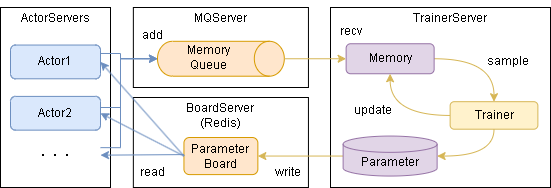

The diagram above was exported from draw.io. Its source (the exported page's mxGraphModel, read from the mxfile embedded in the PNG):
<mxGraphModel dx="637" dy="341" grid="1" gridSize="10" guides="1" tooltips="1" connect="1" arrows="1" fold="1" page="1" pageScale="1" pageWidth="827" pageHeight="1169" math="0" shadow="0">
  <root>
    <mxCell id="K-JtKgRcWMsRQbdHGlLO-0" />
    <mxCell id="K-JtKgRcWMsRQbdHGlLO-1" parent="K-JtKgRcWMsRQbdHGlLO-0" />
    <mxCell id="Bo_YwxscBov0E5RCQlZk-0" value="" style="rounded=0;whiteSpace=wrap;html=1;" parent="K-JtKgRcWMsRQbdHGlLO-1" vertex="1">
      <mxGeometry x="262.86" y="110" width="175.09" height="80" as="geometry" />
    </mxCell>
    <mxCell id="K-JtKgRcWMsRQbdHGlLO-2" value="" style="rounded=0;whiteSpace=wrap;html=1;" parent="K-JtKgRcWMsRQbdHGlLO-1" vertex="1">
      <mxGeometry x="130" y="110" width="110" height="180" as="geometry" />
    </mxCell>
    <mxCell id="K-JtKgRcWMsRQbdHGlLO-3" value="" style="rounded=0;whiteSpace=wrap;html=1;" parent="K-JtKgRcWMsRQbdHGlLO-1" vertex="1">
      <mxGeometry x="460" y="110" width="220" height="180" as="geometry" />
    </mxCell>
    <mxCell id="K-JtKgRcWMsRQbdHGlLO-19" value="TrainerServer" style="text;html=1;strokeColor=none;fillColor=none;align=center;verticalAlign=middle;whiteSpace=wrap;rounded=0;" parent="K-JtKgRcWMsRQbdHGlLO-1" vertex="1">
      <mxGeometry x="550" y="105.57" width="60" height="30" as="geometry" />
    </mxCell>
    <mxCell id="oQPWFHLeAvDRo9ODsm7F-1" value="" style="rounded=0;whiteSpace=wrap;html=1;" parent="K-JtKgRcWMsRQbdHGlLO-1" vertex="1">
      <mxGeometry x="262.85" y="200" width="175.09" height="90" as="geometry" />
    </mxCell>
    <mxCell id="fyiamIvasMBw120ySicx-1" value="BoardServer&lt;br&gt;(Redis)" style="text;html=1;strokeColor=none;fillColor=none;align=center;verticalAlign=middle;whiteSpace=wrap;rounded=0;" parent="K-JtKgRcWMsRQbdHGlLO-1" vertex="1">
      <mxGeometry x="297.40000000000003" y="200.16" width="106" height="35.57" as="geometry" />
    </mxCell>
    <mxCell id="fyiamIvasMBw120ySicx-4" value="ActorServers" style="text;html=1;strokeColor=none;fillColor=none;align=center;verticalAlign=middle;whiteSpace=wrap;rounded=0;" parent="K-JtKgRcWMsRQbdHGlLO-1" vertex="1">
      <mxGeometry x="155" y="105.57000000000001" width="60" height="30" as="geometry" />
    </mxCell>
    <mxCell id="mVCAIx4aRvd08PZL6nRw-0" style="rounded=0;orthogonalLoop=1;jettySize=auto;html=1;exitX=0;exitY=0.5;exitDx=0;exitDy=0;exitPerimeter=0;entryX=1;entryY=0.5;entryDx=0;entryDy=0;fillColor=#fff2cc;strokeColor=#d6b656;" parent="K-JtKgRcWMsRQbdHGlLO-1" source="KXaunBCTfVO6KOo2EXvc-0" target="KXaunBCTfVO6KOo2EXvc-2" edge="1">
      <mxGeometry relative="1" as="geometry" />
    </mxCell>
    <mxCell id="KXaunBCTfVO6KOo2EXvc-0" value="Parameter" style="shape=cylinder3;whiteSpace=wrap;html=1;boundedLbl=1;backgroundOutline=1;size=8.142857142857167;fillColor=#e1d5e7;strokeColor=#9673a6;" parent="K-JtKgRcWMsRQbdHGlLO-1" vertex="1">
      <mxGeometry x="472.62" y="238.5500000000001" width="94" height="40" as="geometry" />
    </mxCell>
    <mxCell id="FWwQPP199w9RK9_ndgVG-0" style="edgeStyle=orthogonalEdgeStyle;rounded=0;orthogonalLoop=1;jettySize=auto;html=1;exitX=1;exitY=0.5;exitDx=0;exitDy=0;entryX=0.5;entryY=0;entryDx=0;entryDy=0;curved=1;fillColor=#fff2cc;strokeColor=#d6b656;" parent="K-JtKgRcWMsRQbdHGlLO-1" source="KXaunBCTfVO6KOo2EXvc-1" target="gHAY5ou-n5BGvadcSqOF-0" edge="1">
      <mxGeometry relative="1" as="geometry" />
    </mxCell>
    <mxCell id="KXaunBCTfVO6KOo2EXvc-1" value="Memory" style="rounded=1;whiteSpace=wrap;html=1;fillColor=#e1d5e7;strokeColor=#9673a6;" parent="K-JtKgRcWMsRQbdHGlLO-1" vertex="1">
      <mxGeometry x="475.62" y="146.25000000000006" width="88.01" height="30" as="geometry" />
    </mxCell>
    <mxCell id="KXaunBCTfVO6KOo2EXvc-2" value="Parameter&lt;br&gt;Board" style="rounded=1;whiteSpace=wrap;html=1;fillColor=#ffe6cc;strokeColor=#d79b00;" parent="K-JtKgRcWMsRQbdHGlLO-1" vertex="1">
      <mxGeometry x="313.45" y="240" width="73.91" height="37.1" as="geometry" />
    </mxCell>
    <mxCell id="KXaunBCTfVO6KOo2EXvc-4" value="" style="group" parent="K-JtKgRcWMsRQbdHGlLO-1" vertex="1" connectable="0">
      <mxGeometry x="286.99999999999983" y="152.93" width="150.9500000000002" height="34.91" as="geometry" />
    </mxCell>
    <mxCell id="wBPU5spe-ewi0DSU35Eb-1" value="" style="shape=cylinder3;whiteSpace=wrap;html=1;boundedLbl=1;backgroundOutline=1;size=15;rotation=90;fillColor=#ffe6cc;strokeColor=#d79b00;" parent="KXaunBCTfVO6KOo2EXvc-4" vertex="1">
      <mxGeometry x="45.950000000000045" y="-55.08999999999999" width="34.91" height="126.81" as="geometry" />
    </mxCell>
    <mxCell id="uH6KPZyr-v1Uc-ahFsSU-0" value="Memory&lt;br&gt;Queue" style="text;html=1;strokeColor=none;fillColor=none;align=center;verticalAlign=middle;whiteSpace=wrap;rounded=0;" parent="KXaunBCTfVO6KOo2EXvc-4" vertex="1">
      <mxGeometry x="13.300000000000182" y="-3.84999999999998" width="76.03" height="22.5" as="geometry" />
    </mxCell>
    <mxCell id="hT4Uu9JYz7L08yv55qAr-10" style="rounded=0;orthogonalLoop=1;jettySize=auto;html=1;entryX=0.002;entryY=0.461;entryDx=0;entryDy=0;fillColor=#dae8fc;strokeColor=#6c8ebf;entryPerimeter=0;exitX=1;exitY=0.5;exitDx=0;exitDy=0;startArrow=classic;startFill=1;endArrow=none;endFill=0;" parent="K-JtKgRcWMsRQbdHGlLO-1" source="hT4Uu9JYz7L08yv55qAr-3" target="KXaunBCTfVO6KOo2EXvc-2" edge="1">
      <mxGeometry relative="1" as="geometry">
        <mxPoint x="293.4000000000001" y="305.1005802707931" as="sourcePoint" />
      </mxGeometry>
    </mxCell>
    <mxCell id="hT4Uu9JYz7L08yv55qAr-6" style="rounded=0;orthogonalLoop=1;jettySize=auto;html=1;exitX=1;exitY=0.25;exitDx=0;exitDy=0;entryX=0.5;entryY=1;entryDx=0;entryDy=0;entryPerimeter=0;edgeStyle=orthogonalEdgeStyle;fillColor=#dae8fc;strokeColor=#6c8ebf;" parent="K-JtKgRcWMsRQbdHGlLO-1" source="hT4Uu9JYz7L08yv55qAr-0" target="wBPU5spe-ewi0DSU35Eb-1" edge="1">
      <mxGeometry relative="1" as="geometry">
        <mxPoint x="440" y="330" as="targetPoint" />
        <Array as="points">
          <mxPoint x="250" y="156" />
          <mxPoint x="250" y="161" />
        </Array>
      </mxGeometry>
    </mxCell>
    <mxCell id="hT4Uu9JYz7L08yv55qAr-0" value="Actor1" style="rounded=1;whiteSpace=wrap;html=1;fillColor=#dae8fc;strokeColor=#6c8ebf;" parent="K-JtKgRcWMsRQbdHGlLO-1" vertex="1">
      <mxGeometry x="140" y="147.54" width="90" height="33.75" as="geometry" />
    </mxCell>
    <mxCell id="hT4Uu9JYz7L08yv55qAr-1" value="Actor2" style="rounded=1;whiteSpace=wrap;html=1;fillColor=#dae8fc;strokeColor=#6c8ebf;" parent="K-JtKgRcWMsRQbdHGlLO-1" vertex="1">
      <mxGeometry x="140" y="198.89999999999998" width="90" height="33.75" as="geometry" />
    </mxCell>
    <mxCell id="hT4Uu9JYz7L08yv55qAr-3" value="・・・" style="text;html=1;strokeColor=none;fillColor=none;align=center;verticalAlign=middle;whiteSpace=wrap;rounded=0;fontStyle=0" parent="K-JtKgRcWMsRQbdHGlLO-1" vertex="1">
      <mxGeometry x="140" y="242.64999999999998" width="90" height="30" as="geometry" />
    </mxCell>
    <mxCell id="hT4Uu9JYz7L08yv55qAr-4" style="rounded=0;orthogonalLoop=1;jettySize=auto;html=1;entryX=0;entryY=0.5;entryDx=0;entryDy=0;exitX=1;exitY=0.5;exitDx=0;exitDy=0;fillColor=#dae8fc;strokeColor=#6c8ebf;startArrow=classic;startFill=1;endArrow=none;endFill=0;" parent="K-JtKgRcWMsRQbdHGlLO-1" source="hT4Uu9JYz7L08yv55qAr-0" target="KXaunBCTfVO6KOo2EXvc-2" edge="1">
      <mxGeometry relative="1" as="geometry">
        <mxPoint x="274.3499999999999" y="217.68804999999998" as="sourcePoint" />
      </mxGeometry>
    </mxCell>
    <mxCell id="hT4Uu9JYz7L08yv55qAr-5" style="rounded=0;orthogonalLoop=1;jettySize=auto;html=1;exitX=1;exitY=0.5;exitDx=0;exitDy=0;entryX=0;entryY=0.5;entryDx=0;entryDy=0;fillColor=#dae8fc;strokeColor=#6c8ebf;startArrow=classic;startFill=1;endArrow=none;endFill=0;" parent="K-JtKgRcWMsRQbdHGlLO-1" source="hT4Uu9JYz7L08yv55qAr-1" target="KXaunBCTfVO6KOo2EXvc-2" edge="1">
      <mxGeometry relative="1" as="geometry">
        <mxPoint x="274.3499999999999" y="266.25805" as="sourcePoint" />
        <mxPoint x="570" y="168" as="targetPoint" />
      </mxGeometry>
    </mxCell>
    <mxCell id="hT4Uu9JYz7L08yv55qAr-7" style="rounded=0;orthogonalLoop=1;jettySize=auto;html=1;exitX=1;exitY=0.25;exitDx=0;exitDy=0;entryX=0.5;entryY=1;entryDx=0;entryDy=0;entryPerimeter=0;edgeStyle=orthogonalEdgeStyle;fillColor=#dae8fc;strokeColor=#6c8ebf;" parent="K-JtKgRcWMsRQbdHGlLO-1" source="hT4Uu9JYz7L08yv55qAr-1" target="wBPU5spe-ewi0DSU35Eb-1" edge="1">
      <mxGeometry relative="1" as="geometry">
        <mxPoint x="450" y="340" as="targetPoint" />
        <mxPoint x="570" y="168" as="sourcePoint" />
        <Array as="points">
          <mxPoint x="230" y="210" />
          <mxPoint x="250" y="210" />
          <mxPoint x="250" y="161" />
        </Array>
      </mxGeometry>
    </mxCell>
    <mxCell id="hT4Uu9JYz7L08yv55qAr-11" style="rounded=0;orthogonalLoop=1;jettySize=auto;html=1;entryX=0.5;entryY=1;entryDx=0;entryDy=0;entryPerimeter=0;edgeStyle=orthogonalEdgeStyle;exitX=1;exitY=0.25;exitDx=0;exitDy=0;fillColor=#dae8fc;strokeColor=#6c8ebf;" parent="K-JtKgRcWMsRQbdHGlLO-1" source="hT4Uu9JYz7L08yv55qAr-3" target="wBPU5spe-ewi0DSU35Eb-1" edge="1">
      <mxGeometry relative="1" as="geometry">
        <Array as="points">
          <mxPoint x="250" y="250" />
          <mxPoint x="250" y="161" />
        </Array>
      </mxGeometry>
    </mxCell>
    <mxCell id="FWwQPP199w9RK9_ndgVG-1" style="edgeStyle=orthogonalEdgeStyle;rounded=0;orthogonalLoop=1;jettySize=auto;html=1;exitX=0;exitY=0.5;exitDx=0;exitDy=0;entryX=0.5;entryY=1;entryDx=0;entryDy=0;curved=1;fillColor=#fff2cc;strokeColor=#d6b656;" parent="K-JtKgRcWMsRQbdHGlLO-1" source="gHAY5ou-n5BGvadcSqOF-0" target="KXaunBCTfVO6KOo2EXvc-1" edge="1">
      <mxGeometry relative="1" as="geometry" />
    </mxCell>
    <mxCell id="gHAY5ou-n5BGvadcSqOF-0" value="Trainer" style="rounded=1;whiteSpace=wrap;html=1;fillColor=#fff2cc;strokeColor=#d6b656;" parent="K-JtKgRcWMsRQbdHGlLO-1" vertex="1">
      <mxGeometry x="579.63" y="204.20000000000002" width="87.75" height="27.49" as="geometry" />
    </mxCell>
    <mxCell id="gHAY5ou-n5BGvadcSqOF-2" style="rounded=0;orthogonalLoop=1;jettySize=auto;html=1;entryX=0;entryY=0.5;entryDx=0;entryDy=0;exitX=0.5;exitY=0;exitDx=0;exitDy=0;exitPerimeter=0;fillColor=#fff2cc;strokeColor=#d6b656;" parent="K-JtKgRcWMsRQbdHGlLO-1" source="wBPU5spe-ewi0DSU35Eb-1" target="KXaunBCTfVO6KOo2EXvc-1" edge="1">
      <mxGeometry relative="1" as="geometry" />
    </mxCell>
    <mxCell id="FWwQPP199w9RK9_ndgVG-2" style="edgeStyle=orthogonalEdgeStyle;rounded=0;orthogonalLoop=1;jettySize=auto;html=1;exitX=0.5;exitY=1;exitDx=0;exitDy=0;entryX=1;entryY=0.5;entryDx=0;entryDy=0;entryPerimeter=0;curved=1;fillColor=#fff2cc;strokeColor=#d6b656;" parent="K-JtKgRcWMsRQbdHGlLO-1" source="gHAY5ou-n5BGvadcSqOF-0" target="KXaunBCTfVO6KOo2EXvc-0" edge="1">
      <mxGeometry relative="1" as="geometry" />
    </mxCell>
    <mxCell id="BILJDX5-aFC6KhjEcolH-0" value="read" style="text;html=1;strokeColor=none;fillColor=none;align=center;verticalAlign=middle;whiteSpace=wrap;rounded=0;" parent="K-JtKgRcWMsRQbdHGlLO-1" vertex="1">
      <mxGeometry x="240" y="260" width="85" height="30" as="geometry" />
    </mxCell>
    <mxCell id="BILJDX5-aFC6KhjEcolH-1" value="write" style="text;html=1;strokeColor=none;fillColor=none;align=center;verticalAlign=middle;whiteSpace=wrap;rounded=0;" parent="K-JtKgRcWMsRQbdHGlLO-1" vertex="1">
      <mxGeometry x="375" y="260" width="85" height="30" as="geometry" />
    </mxCell>
    <mxCell id="BILJDX5-aFC6KhjEcolH-2" value="add" style="text;html=1;strokeColor=none;fillColor=none;align=center;verticalAlign=middle;whiteSpace=wrap;rounded=0;" parent="K-JtKgRcWMsRQbdHGlLO-1" vertex="1">
      <mxGeometry x="240" y="122.92999999999999" width="85" height="30" as="geometry" />
    </mxCell>
    <mxCell id="BILJDX5-aFC6KhjEcolH-3" value="recv" style="text;html=1;strokeColor=none;fillColor=none;align=center;verticalAlign=middle;whiteSpace=wrap;rounded=0;" parent="K-JtKgRcWMsRQbdHGlLO-1" vertex="1">
      <mxGeometry x="437.94" y="119.41" width="85" height="30" as="geometry" />
    </mxCell>
    <mxCell id="BILJDX5-aFC6KhjEcolH-4" value="sample" style="text;html=1;strokeColor=none;fillColor=none;align=center;verticalAlign=middle;whiteSpace=wrap;rounded=0;" parent="K-JtKgRcWMsRQbdHGlLO-1" vertex="1">
      <mxGeometry x="595" y="149.41" width="85" height="30" as="geometry" />
    </mxCell>
    <mxCell id="BILJDX5-aFC6KhjEcolH-5" value="update" style="text;html=1;strokeColor=none;fillColor=none;align=center;verticalAlign=middle;whiteSpace=wrap;rounded=0;" parent="K-JtKgRcWMsRQbdHGlLO-1" vertex="1">
      <mxGeometry x="460" y="198.2" width="85" height="30" as="geometry" />
    </mxCell>
    <mxCell id="Bo_YwxscBov0E5RCQlZk-1" value="MQServer" style="text;html=1;strokeColor=none;fillColor=none;align=center;verticalAlign=middle;whiteSpace=wrap;rounded=0;" parent="K-JtKgRcWMsRQbdHGlLO-1" vertex="1">
      <mxGeometry x="297.40000000000003" y="102.78000000000002" width="106" height="35.57" as="geometry" />
    </mxCell>
  </root>
</mxGraphModel>